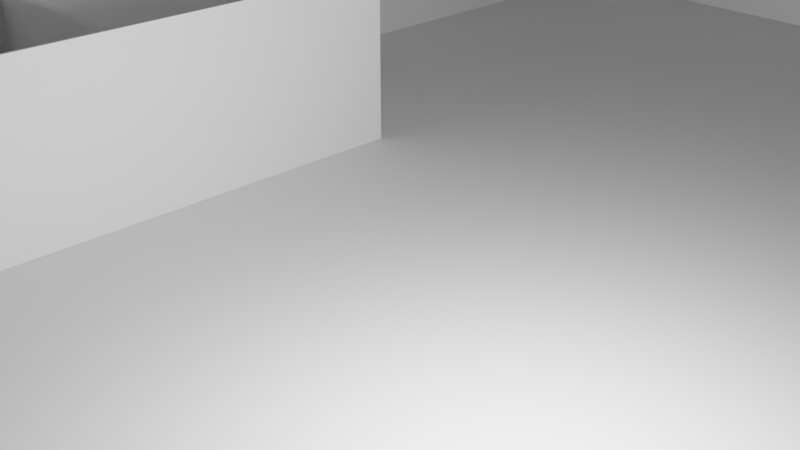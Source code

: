 # Source: mini_home.blend  (saved by Blender 3.4.6; exported with 4.5.12 LTS)
import bpy
from mathutils import Matrix  # noqa: F401  (used for matrix-valued properties, if any)

bpy.ops.wm.read_factory_settings(use_empty=True)
scene = bpy.context.scene
scene.name = 'Scene'

# ---- collections
col_collection = bpy.data.collections.new('Collection'); scene.collection.children.link(col_collection)

# ---- materials (node trees are filled in below, after node groups)
mat_material = bpy.data.materials.new('Material')
mat_material.alpha_threshold = 0.0
mat_material.use_transparent_shadow = False
mat_material.roughness = 0.5
mat_material.line_color = (0.0, 0.0, 0.0, 1.0)

# ---- material node trees
mat_material.use_nodes = True; mat_material.node_tree.nodes.clear()
_N = mat_material.node_tree.nodes; _L = mat_material.node_tree.links
n0 = _N.new('ShaderNodeOutputMaterial'); n0.name = 'Material Output'; n0.location = (300, 300)
n1 = _N.new('ShaderNodeBsdfPrincipled'); n1.name = 'Principled BSDF'; n1.location = (10, 300)
n1.distribution = 'GGX'
n1.subsurface_method = 'RANDOM_WALK_SKIN'
n1.inputs[3].default_value = 1.45
n1.inputs[27].default_value = (0.0, 0.0, 0.0, 1.0)
n1.inputs[28].default_value = 1.0
_L.new(n1.outputs[0], n0.inputs[0])
n0.is_active_output = True

# ---- world
world_world = bpy.data.worlds.new('World'); scene.world = world_world
world_world.use_nodes = True; world_world.node_tree.nodes.clear()
_N = world_world.node_tree.nodes; _L = world_world.node_tree.links
n0 = _N.new('ShaderNodeOutputWorld'); n0.name = 'World Output'; n0.location = (300, 300)
n1 = _N.new('ShaderNodeBackground'); n1.name = 'Background'; n1.location = (10, 300)
n1.inputs[0].default_value = (0.05088, 0.05088, 0.05088, 1.0)
_L.new(n1.outputs[0], n0.inputs[0])
n0.is_active_output = True
world_world.color = (0.05088, 0.05088, 0.05088)
world_world.use_sun_shadow = False
world_world.sun_shadow_jitter_overblur = 0.0

# ---- cameras
cam_camera = bpy.data.cameras.new('Camera')
cam_camera.clip_end = 100.0
cam_camera.ortho_scale = 7.314

# ---- lights
light_light = bpy.data.lights.new('Light', 'POINT')
light_light.transmission_factor = 0.0
light_light.energy = 1000.0
light_light.shadow_soft_size = 0.1
light_light.shadow_maximum_resolution = 0.006
light_light.use_absolute_resolution = True

# ---- meshes
me_cube = bpy.data.meshes.new('Cube')
me_cube.from_pydata([(1.0, 1.0, 1.0), (1.0, 1.0, -1.0), (1.0, -1.0, 1.0), (1.0, -1.0, -1.0), (-1.0, 1.0, 1.0), (-1.0, 1.0, -1.0), (-1.0, -1.0, 1.0), (-1.0, -1.0, -1.0)], [], [(0, 4, 6, 2), (3, 2, 6, 7), (7, 6, 4, 5), (5, 1, 3, 7), (1, 0, 2, 3), (5, 4, 0, 1)])
_uv = me_cube.uv_layers.new(name='UVMap')
_uv.uv.foreach_set('vector', [0.625, 0.5, 0.875, 0.5, 0.875, 0.75, 0.625, 0.75, 0.375, 0.75, 0.625, 0.75, 0.625, 1.0, 0.375, 1.0, 0.375, 0.0, 0.625, 0.0, 0.625, 0.25, 0.375, 0.25, 0.125, 0.5, 0.375, 0.5, 0.375, 0.75, 0.125, 0.75, 0.375, 0.5, 0.625, 0.5, 0.625, 0.75, 0.375, 0.75, 0.375, 0.25, 0.625, 0.25, 0.625, 0.5, 0.375, 0.5])
me_cube.materials.append(mat_material)
me_cube.use_mirror_vertex_groups = False
me_cube.update()
me_cube_001 = bpy.data.meshes.new('Cube.001')
me_cube_001.from_pydata([(0.7507, 1.0, 1.0), (0.7507, 1.0, -1.0), (0.7507, -1.0, 1.0), (0.7507, -1.0, -1.0), (-0.7507, 1.0, 1.0), (-0.7507, 1.0, -1.0), (-0.7507, -1.0, 1.0), (-0.7507, -1.0, -1.0)], [], [(0, 4, 6, 2), (3, 2, 6, 7), (7, 6, 4, 5), (5, 1, 3, 7), (1, 0, 2, 3), (5, 4, 0, 1)])
_uv = me_cube_001.uv_layers.new(name='UVMap')
_uv.uv.foreach_set('vector', [0.625, 0.5, 0.875, 0.5, 0.875, 0.75, 0.625, 0.75, 0.375, 0.75, 0.625, 0.75, 0.625, 1.0, 0.375, 1.0, 0.375, 0.0, 0.625, 0.0, 0.625, 0.25, 0.375, 0.25, 0.125, 0.5, 0.375, 0.5, 0.375, 0.75, 0.125, 0.75, 0.375, 0.5, 0.625, 0.5, 0.625, 0.75, 0.375, 0.75, 0.375, 0.25, 0.625, 0.25, 0.625, 0.5, 0.375, 0.5])
me_cube_001.materials.append(mat_material)
me_cube_001.use_mirror_vertex_groups = False
me_cube_001.update()
me_cube_002 = bpy.data.meshes.new('Cube.002')
me_cube_002.from_pydata([(0.7507, 1.0, 1.0), (0.7507, 1.0, -1.0), (0.7507, -1.0, 1.0), (0.7507, -1.0, -1.0), (-0.7507, 1.0, 1.0), (-0.7507, 1.0, -1.0), (-0.7507, -1.0, 1.0), (-0.7507, -1.0, -1.0)], [], [(0, 4, 6, 2), (3, 2, 6, 7), (7, 6, 4, 5), (5, 1, 3, 7), (1, 0, 2, 3), (5, 4, 0, 1)])
_uv = me_cube_002.uv_layers.new(name='UVMap')
_uv.uv.foreach_set('vector', [0.625, 0.5, 0.875, 0.5, 0.875, 0.75, 0.625, 0.75, 0.375, 0.75, 0.625, 0.75, 0.625, 1.0, 0.375, 1.0, 0.375, 0.0, 0.625, 0.0, 0.625, 0.25, 0.375, 0.25, 0.125, 0.5, 0.375, 0.5, 0.375, 0.75, 0.125, 0.75, 0.375, 0.5, 0.625, 0.5, 0.625, 0.75, 0.375, 0.75, 0.375, 0.25, 0.625, 0.25, 0.625, 0.5, 0.375, 0.5])
me_cube_002.materials.append(mat_material)
me_cube_002.use_mirror_vertex_groups = False
me_cube_002.update()
me_cube_003 = bpy.data.meshes.new('Cube.003')
me_cube_003.from_pydata([(0.6228, 1.028, 30.23), (0.6392, 1.044, 28.23), (0.6186, -0.935, 30.23), (0.6392, -0.9556, 28.23), (-0.6568, 1.028, 30.23), (-0.6732, 1.044, 28.23), (-0.6526, -0.935, 30.23), (-0.6732, -0.9556, 28.23), (-0.6732, 0.5424, 28.23), (-0.6732, 0.0424, 28.23), (-0.6732, -0.4576, 28.23), (0.62, 0.5231, 30.23), (0.6223, 0.02547, 30.23), (0.6186, -0.4782, 30.23), (-0.6526, -0.4782, 30.23), (-0.6563, 0.02547, 30.23), (-0.654, 0.5231, 30.23), (0.6392, -0.4576, 28.23), (0.6392, 0.0424, 28.23), (0.6392, 0.5424, 28.23), (0.6392, -0.9556, 30.23), (-0.6732, -0.9556, 30.23), (0.6223, -0.4407, 30.23), (-0.6563, -0.4407, 30.23), (0.62, 0.06166, 30.23), (0.6392, -0.4576, 30.23), (-0.6732, -0.4576, 30.23), (-0.654, 0.06166, 30.23), (0.6228, 0.5589, 30.23), (0.6392, 0.0424, 30.23), (-0.6732, 0.0424, 30.23), (-0.6568, 0.5589, 30.23), (-0.6732, 0.5424, 30.23), (-0.6732, 1.044, 30.23), (0.6392, 1.044, 30.23), (0.6392, 0.5424, 30.23), (0.6186, -0.935, 27.53), (-0.6526, -0.935, 27.53), (0.6186, -0.4782, 27.53), (-0.6526, -0.4782, 27.53), (0.6223, 0.02547, 27.53), (0.6223, -0.4407, 27.53), (-0.6563, -0.4407, 27.53), (-0.6563, 0.02547, 27.53), (0.62, 0.5231, 27.53), (0.62, 0.06166, 27.53), (-0.654, 0.06166, 27.53), (-0.654, 0.5231, 27.53), (-0.6568, 0.5589, 27.53), (-0.6568, 1.028, 27.53), (0.6228, 1.028, 27.53), (0.6228, 0.5589, 27.53), (0.6392, -0.9556, -51.76), (-0.6732, -0.9556, -51.76), (0.6392, -0.4576, -51.76), (-0.6732, 1.044, -51.76), (0.6392, 1.044, -51.76), (0.6392, 0.5424, -51.76), (0.6392, 0.0424, -51.76), (-0.6732, 0.0424, -51.76), (0.6186, -0.935, -51.76), (-0.6526, -0.935, -51.76), (0.6186, -0.4782, -51.76), (0.6223, 0.02547, -51.76), (0.6223, -0.4407, -51.76), (-0.6563, 0.02547, -51.76), (0.62, 0.5231, -51.76), (0.62, 0.06166, -51.76), (-0.654, 0.06166, -51.76), (-0.6568, 1.028, -51.76), (0.6228, 1.028, -51.76), (0.6228, 0.5589, -51.76), (0.6392, -0.7066, 30.23), (0.6392, 0.7934, 30.23), (0.6392, 0.2924, 30.23), (0.6392, -0.2076, 30.23), (0.6392, -0.4576, -10.76), (0.6392, -0.7066, -51.76), (0.6392, 0.7934, -51.76), (0.6392, 0.2924, -51.76), (0.6392, -0.2076, -51.76), (0.6392, -0.9556, -10.76), (0.6392, 1.044, -10.76), (0.6392, 0.5424, -10.76), (0.6392, 0.0424, -10.76), (0.6392, -0.2076, -10.76), (0.6392, 0.2924, -10.76), (0.6392, 0.7934, -10.76), (0.6392, -0.7066, -10.76), (0.07746, -0.9556, 30.23), (0.07746, -0.9556, -51.76), (0.6392, -0.9556, -31.26), (-0.6732, -0.9556, -10.76), (0.6392, -0.9556, 9.735), (-0.6516, 1.028, 28.79), (-0.6558, -0.935, 28.79), (-0.6544, 0.5231, 28.79), (-0.6521, 0.02547, 28.79), (-0.6558, -0.4782, 28.79), (-0.6521, -0.4407, 28.79), (-0.6544, 0.06166, 28.79), (-0.6352, -0.4576, 30.23), (-0.6516, 0.5589, 28.79), (-0.6352, 0.5424, 30.23), (-0.6352, -0.4576, -51.76), (-0.6352, 0.5424, -51.76), (-0.6558, -0.935, -50.32), (-0.6558, -0.4782, -50.32), (-0.6521, 0.02547, -50.32), (-0.6521, -0.4407, -50.32), (-0.6544, 0.5231, -50.32), (-0.6544, 0.06166, -50.32), (-0.6516, 1.028, -50.32), (-0.6516, 0.5589, -50.32), (-0.6352, -0.4576, -10.76), (-0.6352, 0.5424, -10.76), (0.6652, 0.2924, 30.23), (0.6652, 0.0424, 30.23), (0.6652, 0.0424, -10.76), (0.6652, -0.2076, 30.23), (0.6652, -0.2076, -10.76), (0.6652, 0.2924, -10.76)], [], [(11, 16, 47, 44), (3, 20, 89, 21, 7), (8, 32, 33, 5), (10, 17, 3, 7), (17, 25, 72, 20, 3), (5, 33, 34, 1), (1, 34, 73, 35, 19), (19, 35, 74, 29, 18), (18, 29, 75, 25, 17), (5, 1, 19, 8), (8, 19, 18, 9), (9, 18, 17, 10), (7, 21, 26, 10), (10, 26, 30, 9), (9, 30, 32, 8), (13, 14, 39, 38), (0, 4, 49, 50), (12, 15, 43, 40), (30, 15, 65, 59), (6, 14, 26, 21), (14, 13, 25, 26), (2, 6, 61, 60), (23, 15, 30, 26), (27, 30, 59, 68), (22, 23, 26, 25), (21, 89, 20, 93, 81, 91, 52, 90, 53, 92), (27, 16, 32, 30), (16, 11, 35, 32), (33, 4, 69, 55), (31, 4, 33, 32), (25, 13, 62, 54, 76), (22, 25, 76, 54, 64), (28, 31, 32, 35), (38, 39, 37, 36), (50, 49, 48, 51), (44, 47, 46, 45), (40, 43, 42, 41), (23, 22, 41, 42), (28, 0, 50, 51), (27, 24, 45, 46), (31, 28, 51, 48), (6, 2, 36, 37), (22, 12, 40, 41), (2, 13, 38, 36), (24, 11, 44, 45), (15, 23, 42, 43), (4, 31, 48, 49), (14, 6, 37, 39), (16, 27, 46, 47), (60, 61, 53, 90, 52), (62, 60, 52, 77, 54), (63, 64, 54, 80, 58), (65, 63, 58, 59), (66, 67, 58, 79, 57), (67, 68, 59, 58), (69, 70, 56, 55), (70, 71, 57, 78, 56), (12, 22, 64, 63), (13, 2, 60, 62), (11, 24, 67, 66), (87, 82, 56, 78), (28, 35, 83, 57, 71), (86, 83, 57, 79), (15, 12, 63, 65), (4, 0, 70, 69), (85, 84, 58, 80), (34, 33, 55, 56, 82), (0, 28, 71, 70), (24, 27, 68, 67), (6, 21, 92, 53, 61), (35, 11, 66, 57, 83), (76, 85, 80, 54), (25, 75, 85, 76), (74, 86, 121, 116), (84, 86, 79, 58), (29, 74, 116, 117), (74, 35, 83, 86), (73, 34, 82, 87), (81, 88, 77, 52, 91), (20, 72, 88, 81, 93), (101, 98, 107, 104, 114), (99, 101, 114, 104, 109), (97, 99, 109, 108), (98, 95, 106, 107), (96, 100, 111, 110), (102, 103, 115, 105, 113), (94, 102, 113, 112), (103, 96, 110, 105, 115), (119, 117, 118, 120), (117, 116, 121, 118), (84, 85, 120, 118), (75, 29, 117, 119), (85, 75, 119, 120), (86, 84, 118, 121)])
_uv = me_cube_003.uv_layers.new(name='UVMap')
_uv.uv.foreach_set('vector', [0.6282, 0.5652, 0.8718, 0.5652, 0.8718, 0.5652, 0.6282, 0.5652, 0.375, 0.75, 0.625, 0.75, 0.625, 0.875, 0.625, 1.0, 0.375, 1.0, 0.375, 0.1873, 0.625, 0.1873, 0.625, 0.25, 0.375, 0.25, 0.125, 0.6877, 0.375, 0.6877, 0.375, 0.75, 0.125, 0.75, 0.375, 0.6877, 0.625, 0.6877, 0.625, 0.7189, 0.625, 0.75, 0.375, 0.75, 0.375, 0.25, 0.625, 0.25, 0.625, 0.5, 0.375, 0.5, 0.375, 0.5, 0.625, 0.5, 0.625, 0.5314, 0.625, 0.5627, 0.375, 0.5627, 0.375, 0.5627, 0.625, 0.5627, 0.625, 0.594, 0.625, 0.6252, 0.375, 0.6252, 0.375, 0.6252, 0.625, 0.6252, 0.625, 0.6565, 0.625, 0.6877, 0.375, 0.6877, 0.125, 0.5, 0.375, 0.5, 0.375, 0.5627, 0.125, 0.5627, 0.125, 0.5627, 0.375, 0.5627, 0.375, 0.6252, 0.125, 0.6252, 0.125, 0.6252, 0.375, 0.6252, 0.375, 0.6877, 0.125, 0.6877, 0.375, 0.0, 0.625, 0.0, 0.625, 0.06225, 0.375, 0.06225, 0.375, 0.06225, 0.625, 0.06225, 0.625, 0.1248, 0.375, 0.1248, 0.375, 0.1248, 0.625, 0.1248, 0.625, 0.1873, 0.375, 0.1873, 0.6284, 0.6903, 0.8716, 0.6903, 0.8716, 0.6903, 0.6284, 0.6903, 0.6277, 0.5021, 0.8723, 0.5021, 0.8723, 0.5021, 0.6277, 0.5021, 0.6278, 0.6274, 0.8722, 0.6274, 0.8722, 0.6274, 0.6278, 0.6274, 0.875, 0.6252, 0.8722, 0.6274, 0.8722, 0.6274, 0.875, 0.6252, 0.8716, 0.7474, 0.8716, 0.6903, 0.875, 0.6877, 0.875, 0.75, 0.8716, 0.6903, 0.6284, 0.6903, 0.625, 0.6877, 0.875, 0.6877, 0.6284, 0.7474, 0.8716, 0.7474, 0.8716, 0.7474, 0.6284, 0.7474, 0.8722, 0.6856, 0.8722, 0.6274, 0.875, 0.6252, 0.875, 0.6877, 0.8718, 0.6228, 0.875, 0.6252, 0.875, 0.6252, 0.8718, 0.6228, 0.6278, 0.6856, 0.8722, 0.6856, 0.875, 0.6877, 0.625, 0.6877, 0.625, 1.0, 0.625, 0.875, 0.625, 0.75, 0.625, 0.75, 0.625, 0.75, 0.625, 0.75, 0.625, 0.75, 0.625, 0.875, 0.625, 1.0, 0.625, 1.0, 0.8718, 0.6228, 0.8718, 0.5652, 0.875, 0.5627, 0.875, 0.6252, 0.8718, 0.5652, 0.6282, 0.5652, 0.625, 0.5627, 0.875, 0.5627, 0.875, 0.5, 0.8723, 0.5021, 0.8723, 0.5021, 0.875, 0.5, 0.8723, 0.5607, 0.8723, 0.5021, 0.875, 0.5, 0.875, 0.5627, 0.625, 0.6877, 0.6284, 0.6903, 0.6284, 0.6903, 0.625, 0.6877, 0.625, 0.6877, 0.6278, 0.6856, 0.625, 0.6877, 0.625, 0.6877, 0.625, 0.6877, 0.6278, 0.6856, 0.6277, 0.5607, 0.8723, 0.5607, 0.875, 0.5627, 0.625, 0.5627, 0.6284, 0.6903, 0.8716, 0.6903, 0.8716, 0.7474, 0.6284, 0.7474, 0.6277, 0.5021, 0.8723, 0.5021, 0.8723, 0.5607, 0.6277, 0.5607, 0.6282, 0.5652, 0.8718, 0.5652, 0.8718, 0.6228, 0.6282, 0.6228, 0.6278, 0.6274, 0.8722, 0.6274, 0.8722, 0.6856, 0.6278, 0.6856, 0.8722, 0.6856, 0.6278, 0.6856, 0.6278, 0.6856, 0.8722, 0.6856, 0.6277, 0.5607, 0.6277, 0.5021, 0.6277, 0.5021, 0.6277, 0.5607, 0.8718, 0.6228, 0.6282, 0.6228, 0.6282, 0.6228, 0.8718, 0.6228, 0.8723, 0.5607, 0.6277, 0.5607, 0.6277, 0.5607, 0.8723, 0.5607, 0.8716, 0.7474, 0.6284, 0.7474, 0.6284, 0.7474, 0.8716, 0.7474, 0.6278, 0.6856, 0.6278, 0.6274, 0.6278, 0.6274, 0.6278, 0.6856, 0.6284, 0.7474, 0.6284, 0.6903, 0.6284, 0.6903, 0.6284, 0.7474, 0.6282, 0.6228, 0.6282, 0.5652, 0.6282, 0.5652, 0.6282, 0.6228, 0.8722, 0.6274, 0.8722, 0.6856, 0.8722, 0.6856, 0.8722, 0.6274, 0.8723, 0.5021, 0.8723, 0.5607, 0.8723, 0.5607, 0.8723, 0.5021, 0.8716, 0.6903, 0.8716, 0.7474, 0.8716, 0.7474, 0.8716, 0.6903, 0.8718, 0.5652, 0.8718, 0.6228, 0.8718, 0.6228, 0.8718, 0.5652, 0.6284, 0.7474, 0.8716, 0.7474, 0.875, 0.75, 0.75, 0.75, 0.625, 0.75, 0.6284, 0.6903, 0.6284, 0.7474, 0.625, 0.75, 0.625, 0.7189, 0.625, 0.6877, 0.6278, 0.6274, 0.6278, 0.6856, 0.625, 0.6877, 0.625, 0.6565, 0.625, 0.6252, 0.8722, 0.6274, 0.6278, 0.6274, 0.625, 0.6252, 0.875, 0.6252, 0.6282, 0.5652, 0.6282, 0.6228, 0.625, 0.6252, 0.625, 0.594, 0.625, 0.5627, 0.6282, 0.6228, 0.8718, 0.6228, 0.875, 0.6252, 0.625, 0.6252, 0.8723, 0.5021, 0.6277, 0.5021, 0.625, 0.5, 0.875, 0.5, 0.6277, 0.5021, 0.6277, 0.5607, 0.625, 0.5627, 0.625, 0.5314, 0.625, 0.5, 0.6278, 0.6274, 0.6278, 0.6856, 0.6278, 0.6856, 0.6278, 0.6274, 0.6284, 0.6903, 0.6284, 0.7474, 0.6284, 0.7474, 0.6284, 0.6903, 0.6282, 0.5652, 0.6282, 0.6228, 0.6282, 0.6228, 0.6282, 0.5652, 0.625, 0.5314, 0.625, 0.5, 0.625, 0.5, 0.625, 0.5314, 0.6277, 0.5607, 0.625, 0.5627, 0.625, 0.5627, 0.625, 0.5627, 0.6277, 0.5607, 0.625, 0.594, 0.625, 0.5627, 0.625, 0.5627, 0.625, 0.594, 0.8722, 0.6274, 0.6278, 0.6274, 0.6278, 0.6274, 0.8722, 0.6274, 0.8723, 0.5021, 0.6277, 0.5021, 0.6277, 0.5021, 0.8723, 0.5021, 0.625, 0.6565, 0.625, 0.6252, 0.625, 0.6252, 0.625, 0.6565, 0.625, 0.5, 0.625, 0.25, 0.625, 0.25, 0.625, 0.5, 0.625, 0.5, 0.6277, 0.5021, 0.6277, 0.5607, 0.6277, 0.5607, 0.6277, 0.5021, 0.6282, 0.6228, 0.8718, 0.6228, 0.8718, 0.6228, 0.6282, 0.6228, 0.8716, 0.7474, 0.875, 0.75, 0.875, 0.75, 0.875, 0.75, 0.8716, 0.7474, 0.625, 0.5627, 0.6282, 0.5652, 0.6282, 0.5652, 0.625, 0.5627, 0.625, 0.5627, 0.625, 0.6877, 0.625, 0.6565, 0.625, 0.6565, 0.625, 0.6877, 0.625, 0.6877, 0.625, 0.6565, 0.625, 0.6565, 0.625, 0.6877, 0.625, 0.594, 0.625, 0.594, 0.625, 0.594, 0.625, 0.594, 0.625, 0.6252, 0.625, 0.594, 0.625, 0.594, 0.625, 0.6252, 0.625, 0.6252, 0.625, 0.594, 0.625, 0.594, 0.625, 0.6252, 0.625, 0.594, 0.625, 0.5627, 0.625, 0.5627, 0.625, 0.594, 0.625, 0.5314, 0.625, 0.5, 0.625, 0.5, 0.625, 0.5314, 0.625, 0.75, 0.625, 0.7189, 0.625, 0.7189, 0.625, 0.75, 0.625, 0.75, 0.625, 0.75, 0.625, 0.7189, 0.625, 0.7189, 0.625, 0.75, 0.625, 0.75, 0.625, 0.6877, 0.6284, 0.6903, 0.6284, 0.6903, 0.625, 0.6877, 0.625, 0.6877, 0.6278, 0.6856, 0.625, 0.6877, 0.625, 0.6877, 0.625, 0.6877, 0.6278, 0.6856, 0.6278, 0.6274, 0.6278, 0.6856, 0.6278, 0.6856, 0.6278, 0.6274, 0.6284, 0.6903, 0.6284, 0.7474, 0.6284, 0.7474, 0.6284, 0.6903, 0.6282, 0.5652, 0.6282, 0.6228, 0.6282, 0.6228, 0.6282, 0.5652, 0.6277, 0.5607, 0.625, 0.5627, 0.625, 0.5627, 0.625, 0.5627, 0.6277, 0.5607, 0.6277, 0.5021, 0.6277, 0.5607, 0.6277, 0.5607, 0.6277, 0.5021, 0.625, 0.5627, 0.6282, 0.5652, 0.6282, 0.5652, 0.625, 0.5627, 0.625, 0.5627, 0.625, 0.6565, 0.625, 0.6252, 0.625, 0.6252, 0.625, 0.6565, 0.625, 0.6252, 0.625, 0.594, 0.625, 0.594, 0.625, 0.6252, 0.625, 0.6252, 0.625, 0.6565, 0.625, 0.6565, 0.625, 0.6252, 0.625, 0.6565, 0.625, 0.6252, 0.625, 0.6252, 0.625, 0.6565, 0.625, 0.6565, 0.625, 0.6565, 0.625, 0.6565, 0.625, 0.6565, 0.625, 0.594, 0.625, 0.6252, 0.625, 0.6252, 0.625, 0.594])
me_cube_003.materials.append(mat_material)
me_cube_003.use_mirror_vertex_groups = False
me_cube_003.update()
me_cube_004 = bpy.data.meshes.new('Cube.004')
me_cube_004.from_pydata([(-1.0, -1.0, -1.0), (-0.9788, -0.9788, 1.0), (-1.0, 1.0, -1.0), (-0.9788, 0.9788, 1.0), (1.0, -1.0, -1.0), (0.9788, -0.9788, 1.0), (1.0, 1.0, -1.0), (0.9788, 0.9788, 1.0), (-1.0, -1.0, 1.0), (-1.0, 1.0, 1.0), (1.0, 1.0, 1.0), (1.0, -1.0, 1.0), (-0.9788, -0.9788, 0.9172), (-0.9788, 0.9788, 0.9172), (0.9788, 0.9788, 0.9172), (0.9788, -0.9788, 0.9172), (-1.0, 0.3333, -1.0), (-1.0, -0.3333, -1.0), (-1.0, -0.3333, 1.0), (-1.0, 0.3333, 1.0), (1.0, -0.3333, -1.0), (1.0, 0.3333, -1.0), (1.0, 0.3333, 1.0), (1.0, -0.3333, 1.0), (-0.9788, -0.3263, 1.0), (-0.9788, 0.3263, 1.0), (0.9788, 0.3263, 1.0), (0.9788, -0.3263, 1.0), (-0.9788, -0.3263, 0.9172), (-0.9788, 0.3263, 0.9172), (0.9788, 0.3263, 0.9172), (0.9788, -0.3263, 0.9172), (-1.0, -0.6667, -1.0), (1.0, -0.6667, 1.0), (0.9788, -0.6525, 1.0), (0.9788, -0.6525, 0.9172), (-1.0, -0.6667, 1.0), (1.0, -0.6667, -1.0), (-0.9788, -0.6525, 1.0), (-0.9788, -0.6525, 0.9172), (-0.6427, -0.284, 0.05997), (0.8519, -0.284, 0.05997), (-0.6427, 0.284, 0.05997), (0.8519, 0.284, 0.05997), (0.9159, -0.3053, 0.9172), (0.8519, -0.284, 0.8256), (0.9082, -0.3027, 0.9165), (0.9006, -0.3002, 0.9145), (0.8932, -0.2977, 0.9112), (0.8862, -0.2954, 0.9067), (0.8795, -0.2932, 0.901), (0.8735, -0.2912, 0.8942), (0.868, -0.2893, 0.8863), (0.8633, -0.2878, 0.8776), (0.8593, -0.2864, 0.8682), (0.8561, -0.2854, 0.8581), (0.8538, -0.2846, 0.8475), (0.8524, -0.2841, 0.8366), (0.8519, 0.284, 0.8256), (0.9159, 0.3053, 0.9172), (0.8524, 0.2841, 0.8366), (0.8538, 0.2846, 0.8475), (0.8561, 0.2854, 0.8581), (0.8593, 0.2864, 0.8682), (0.8633, 0.2878, 0.8776), (0.868, 0.2893, 0.8863), (0.8735, 0.2912, 0.8942), (0.8795, 0.2932, 0.901), (0.8862, 0.2954, 0.9067), (0.8932, 0.2977, 0.9112), (0.9006, 0.3002, 0.9145), (0.9082, 0.3027, 0.9165), (-0.7632, 0.2991, 0.9172), (-0.6427, 0.284, 0.8256), (-0.7487, 0.2973, 0.9165), (-0.7344, 0.2955, 0.9145), (-0.7205, 0.2938, 0.9112), (-0.7072, 0.2921, 0.9067), (-0.6947, 0.2905, 0.901), (-0.6833, 0.2891, 0.8942), (-0.673, 0.2878, 0.8863), (-0.664, 0.2867, 0.8776), (-0.6565, 0.2857, 0.8682), (-0.6505, 0.285, 0.8581), (-0.6462, 0.2844, 0.8475), (-0.6436, 0.2841, 0.8366), (-0.6427, -0.284, 0.8256), (-0.7632, -0.2991, 0.9172), (-0.6436, -0.2841, 0.8366), (-0.6462, -0.2844, 0.8475), (-0.6505, -0.285, 0.8581), (-0.6565, -0.2857, 0.8682), (-0.664, -0.2867, 0.8776), (-0.673, -0.2878, 0.8863), (-0.6833, -0.2891, 0.8942), (-0.6947, -0.2905, 0.901), (-0.7072, -0.2921, 0.9067), (-0.7205, -0.2938, 0.9112), (-0.7344, -0.2955, 0.9145), (-0.7487, -0.2973, 0.9165), (-0.9944, -0.9332, 1.989), (-0.1062, -0.9332, 1.989), (-0.9944, -0.3419, 1.989), (-0.1062, -0.3419, 1.989), (-0.9944, -0.3419, 1.916), (-0.9944, -0.9332, 1.916), (-0.1062, -0.9332, 1.916), (-0.1062, -0.3419, 1.916), (-0.9795, -0.3457, 0.6251), (-0.09132, -0.3457, 0.6251), (-0.9795, -0.3457, 3.229), (-0.09132, -0.3457, 3.229), (-0.9795, -0.3292, 3.229), (-0.9795, -0.3292, 0.6251), (-0.09132, -0.3292, 0.6251), (-0.09132, -0.3292, 3.229), (-0.9795, -0.9348, 0.6251), (-0.09132, -0.9348, 0.6251), (-0.9795, -0.9348, 3.229), (-0.09132, -0.9348, 3.229), (-0.9795, -0.9183, 3.229), (-0.9795, -0.9183, 0.6251), (-0.09132, -0.9183, 0.6251), (-0.09132, -0.9183, 3.229), (-0.9944, -0.9332, 3.233), (-0.1062, -0.9332, 3.233), (-0.9944, -0.3419, 3.233), (-0.1062, -0.3419, 3.233), (-0.9944, -0.3419, 3.161), (-0.9944, -0.9332, 3.161), (-0.1062, -0.9332, 3.161), (-0.1062, -0.3419, 3.161)], [], [(16, 19, 9, 2), (2, 9, 10, 6), (37, 33, 11, 4), (4, 11, 8, 0), (32, 37, 4, 0), (1, 5, 15, 12), (25, 3, 9, 19), (3, 7, 10, 9), (34, 5, 11, 33), (5, 1, 8, 11), (7, 3, 13, 14), (26, 7, 14, 30), (38, 1, 12, 39), (3, 25, 29, 13), (25, 24, 28, 29), (34, 27, 31, 35), (27, 26, 30, 31), (14, 13, 29, 30), (30, 29, 72, 59), (7, 26, 22, 10), (26, 27, 23, 22), (38, 24, 18, 36), (24, 25, 19, 18), (2, 6, 21, 16), (16, 21, 20, 17), (6, 10, 22, 21), (21, 22, 23, 20), (32, 36, 18, 17), (17, 18, 19, 16), (0, 8, 36, 32), (1, 38, 36, 8), (5, 34, 35, 15), (24, 38, 39, 28), (27, 34, 33, 23), (17, 20, 37, 32), (20, 23, 33, 37), (45, 58, 43, 41), (58, 73, 42, 43), (73, 86, 40, 42), (86, 45, 41, 40), (35, 31, 28, 39, 12, 15), (43, 42, 40, 41), (31, 30, 59, 44), (29, 28, 87, 72), (87, 44, 46, 99), (99, 46, 47, 98), (98, 47, 48, 97), (97, 48, 49, 96), (96, 49, 50, 95), (95, 50, 51, 94), (94, 51, 52, 93), (93, 52, 53, 92), (92, 53, 54, 91), (91, 54, 55, 90), (90, 55, 56, 89), (89, 56, 57, 88), (88, 57, 45, 86), (73, 58, 60, 85), (85, 60, 61, 84), (84, 61, 62, 83), (83, 62, 63, 82), (82, 63, 64, 81), (81, 64, 65, 80), (80, 65, 66, 79), (79, 66, 67, 78), (78, 67, 68, 77), (77, 68, 69, 76), (76, 69, 70, 75), (75, 70, 71, 74), (74, 71, 59, 72), (58, 45, 57, 60), (60, 57, 56, 61), (61, 56, 55, 62), (62, 55, 54, 63), (63, 54, 53, 64), (64, 53, 52, 65), (65, 52, 51, 66), (66, 51, 50, 67), (67, 50, 49, 68), (68, 49, 48, 69), (69, 48, 47, 70), (70, 47, 46, 71), (71, 46, 44, 59), (86, 73, 85, 88), (88, 85, 84, 89), (89, 84, 83, 90), (90, 83, 82, 91), (91, 82, 81, 92), (92, 81, 80, 93), (93, 80, 79, 94), (94, 79, 78, 95), (95, 78, 77, 96), (96, 77, 76, 97), (97, 76, 75, 98), (98, 75, 74, 99), (99, 74, 72, 87), (28, 31, 44, 87), (100, 102, 103, 101), (105, 106, 107, 104), (103, 102, 104, 107), (100, 101, 106, 105), (101, 103, 107, 106), (102, 100, 105, 104), (108, 110, 111, 109), (113, 114, 115, 112), (111, 110, 112, 115), (108, 109, 114, 113), (109, 111, 115, 114), (110, 108, 113, 112), (116, 118, 119, 117), (121, 122, 123, 120), (119, 118, 120, 123), (116, 117, 122, 121), (117, 119, 123, 122), (118, 116, 121, 120), (124, 126, 127, 125), (129, 130, 131, 128), (125, 127, 131, 130), (126, 124, 129, 128)])
_uv = me_cube_004.uv_layers.new(name='UVMap')
_uv.uv.foreach_set('vector', [0.375, 0.1667, 0.625, 0.1667, 0.625, 0.25, 0.375, 0.25, 0.375, 0.25, 0.625, 0.25, 0.625, 0.5, 0.375, 0.5, 0.375, 0.7083, 0.625, 0.7083, 0.625, 0.75, 0.375, 0.75, 0.375, 0.75, 0.625, 0.75, 0.625, 1.0, 0.375, 1.0, 0.125, 0.7083, 0.375, 0.7083, 0.375, 0.75, 0.125, 0.75, 0.8724, 0.7474, 0.6276, 0.7474, 0.6276, 0.7474, 0.8724, 0.7474, 0.8724, 0.5842, 0.8724, 0.5026, 0.875, 0.5, 0.875, 0.5833, 0.8724, 0.5026, 0.6276, 0.5026, 0.625, 0.5, 0.875, 0.5, 0.6276, 0.7066, 0.6276, 0.7474, 0.625, 0.75, 0.625, 0.7083, 0.6276, 0.7474, 0.8724, 0.7474, 0.875, 0.75, 0.625, 0.75, 0.6276, 0.5026, 0.8724, 0.5026, 0.8724, 0.5026, 0.6276, 0.5026, 0.6276, 0.5842, 0.6276, 0.5026, 0.6276, 0.5026, 0.6276, 0.5842, 0.8724, 0.7066, 0.8724, 0.7474, 0.8724, 0.7474, 0.8724, 0.7066, 0.8724, 0.5026, 0.8724, 0.5842, 0.8724, 0.5842, 0.8724, 0.5026, 0.8724, 0.5842, 0.8724, 0.6658, 0.8724, 0.6658, 0.8724, 0.5842, 0.6276, 0.7066, 0.6276, 0.6658, 0.6276, 0.6658, 0.6276, 0.7066, 0.6276, 0.6658, 0.6276, 0.5842, 0.6276, 0.5842, 0.6276, 0.6658, 0.6276, 0.5026, 0.8724, 0.5026, 0.8724, 0.5842, 0.6276, 0.5842, 0.6276, 0.5842, 0.8724, 0.5842, 0.8724, 0.5842, 0.6276, 0.5842, 0.6276, 0.5026, 0.6276, 0.5842, 0.625, 0.5833, 0.625, 0.5, 0.6276, 0.5842, 0.6276, 0.6658, 0.625, 0.6667, 0.625, 0.5833, 0.8724, 0.7066, 0.8724, 0.6658, 0.875, 0.6667, 0.875, 0.7083, 0.8724, 0.6658, 0.8724, 0.5842, 0.875, 0.5833, 0.875, 0.6667, 0.125, 0.5, 0.375, 0.5, 0.375, 0.5833, 0.125, 0.5833, 0.125, 0.5833, 0.375, 0.5833, 0.375, 0.6667, 0.125, 0.6667, 0.375, 0.5, 0.625, 0.5, 0.625, 0.5833, 0.375, 0.5833, 0.375, 0.5833, 0.625, 0.5833, 0.625, 0.6667, 0.375, 0.6667, 0.375, 0.04167, 0.625, 0.04167, 0.625, 0.08333, 0.375, 0.08333, 0.375, 0.08333, 0.625, 0.08333, 0.625, 0.1667, 0.375, 0.1667, 0.375, 0.0, 0.625, 0.0, 0.625, 0.04167, 0.375, 0.04167, 0.8724, 0.7474, 0.8724, 0.7066, 0.875, 0.7083, 0.875, 0.75, 0.6276, 0.7474, 0.6276, 0.7066, 0.6276, 0.7066, 0.6276, 0.7474, 0.8724, 0.6658, 0.8724, 0.7066, 0.8724, 0.7066, 0.8724, 0.6658, 0.6276, 0.6658, 0.6276, 0.7066, 0.625, 0.7083, 0.625, 0.6667, 0.125, 0.6667, 0.375, 0.6667, 0.375, 0.7083, 0.125, 0.7083, 0.375, 0.6667, 0.625, 0.6667, 0.625, 0.7083, 0.375, 0.7083, 0.6276, 0.6658, 0.6276, 0.5842, 0.6276, 0.5842, 0.6276, 0.6658, 0.6276, 0.5842, 0.8724, 0.5842, 0.8724, 0.5842, 0.6276, 0.5842, 0.8724, 0.5842, 0.8724, 0.6658, 0.8724, 0.6658, 0.8724, 0.5842, 0.8724, 0.6658, 0.6276, 0.6658, 0.6276, 0.6658, 0.8724, 0.6658, 0.6276, 0.7066, 0.6276, 0.6658, 0.8724, 0.6658, 0.8724, 0.7066, 0.8724, 0.7474, 0.6276, 0.7474, 0.6276, 0.5842, 0.8724, 0.5842, 0.8724, 0.6658, 0.6276, 0.6658, 0.6276, 0.6658, 0.6276, 0.5842, 0.6276, 0.5842, 0.6276, 0.6658, 0.8724, 0.5842, 0.8724, 0.6658, 0.8724, 0.6658, 0.8724, 0.5842, 0.8724, 0.6658, 0.6276, 0.6658, 0.6276, 0.6658, 0.8724, 0.6658, 0.8724, 0.6658, 0.6276, 0.6658, 0.6276, 0.6658, 0.8724, 0.6658, 0.8724, 0.6658, 0.6276, 0.6658, 0.6276, 0.6658, 0.8724, 0.6658, 0.8724, 0.6658, 0.6276, 0.6658, 0.6276, 0.6658, 0.8724, 0.6658, 0.8724, 0.6658, 0.6276, 0.6658, 0.6276, 0.6658, 0.8724, 0.6658, 0.8724, 0.6658, 0.6276, 0.6658, 0.6276, 0.6658, 0.8724, 0.6658, 0.8724, 0.6658, 0.6276, 0.6658, 0.6263, 0.6662, 0.8748, 0.6661, 0.8748, 0.6661, 0.6263, 0.6662, 0.6267, 0.6661, 0.8741, 0.666, 0.8741, 0.666, 0.6267, 0.6661, 0.627, 0.666, 0.8735, 0.6659, 0.8735, 0.6659, 0.627, 0.666, 0.6273, 0.6659, 0.873, 0.6659, 0.873, 0.6659, 0.6273, 0.6659, 0.6275, 0.6658, 0.8726, 0.6658, 0.8726, 0.6658, 0.6275, 0.6658, 0.6276, 0.6658, 0.8724, 0.6658, 0.8724, 0.6658, 0.6276, 0.6658, 0.6276, 0.6658, 0.8724, 0.6658, 0.8724, 0.5842, 0.6276, 0.5842, 0.6276, 0.5842, 0.8724, 0.5842, 0.8724, 0.5842, 0.6276, 0.5842, 0.6275, 0.5842, 0.8726, 0.5842, 0.8726, 0.5842, 0.6275, 0.5842, 0.6273, 0.5841, 0.873, 0.5841, 0.873, 0.5841, 0.6273, 0.5841, 0.627, 0.584, 0.8735, 0.5841, 0.8735, 0.5841, 0.627, 0.584, 0.6267, 0.5839, 0.8741, 0.584, 0.8741, 0.584, 0.6267, 0.5839, 0.6263, 0.5838, 0.8748, 0.5839, 0.8748, 0.5839, 0.6263, 0.5838, 0.6276, 0.5842, 0.8724, 0.5842, 0.8724, 0.5842, 0.6276, 0.5842, 0.6276, 0.5842, 0.8724, 0.5842, 0.8724, 0.5842, 0.6276, 0.5842, 0.6276, 0.5842, 0.8724, 0.5842, 0.8724, 0.5842, 0.6276, 0.5842, 0.6276, 0.5842, 0.8724, 0.5842, 0.8724, 0.5842, 0.6276, 0.5842, 0.6276, 0.5842, 0.8724, 0.5842, 0.8724, 0.5842, 0.6276, 0.5842, 0.6276, 0.5842, 0.8724, 0.5842, 0.8724, 0.5842, 0.6276, 0.5842, 0.6276, 0.5842, 0.8724, 0.5842, 0.6276, 0.5842, 0.6276, 0.6658, 0.6276, 0.6658, 0.6276, 0.5842, 0.6276, 0.5842, 0.6276, 0.6658, 0.6275, 0.6658, 0.6275, 0.5842, 0.6275, 0.5842, 0.6275, 0.6658, 0.6273, 0.6659, 0.6273, 0.5841, 0.6273, 0.5841, 0.6273, 0.6659, 0.627, 0.666, 0.627, 0.584, 0.627, 0.584, 0.627, 0.666, 0.6267, 0.6661, 0.6267, 0.5839, 0.6267, 0.5839, 0.6267, 0.6661, 0.6263, 0.6662, 0.6263, 0.5838, 0.6263, 0.5838, 0.6263, 0.6662, 0.6276, 0.6658, 0.6276, 0.5842, 0.6276, 0.5842, 0.6276, 0.6658, 0.6276, 0.6658, 0.6276, 0.5842, 0.6276, 0.5842, 0.6276, 0.6658, 0.6276, 0.6658, 0.6276, 0.5842, 0.6276, 0.5842, 0.6276, 0.6658, 0.6276, 0.6658, 0.6276, 0.5842, 0.6276, 0.5842, 0.6276, 0.6658, 0.6276, 0.6658, 0.6276, 0.5842, 0.6276, 0.5842, 0.6276, 0.6658, 0.6276, 0.6658, 0.6276, 0.5842, 0.6276, 0.5842, 0.6276, 0.6658, 0.6276, 0.6658, 0.6276, 0.5842, 0.8724, 0.6658, 0.8724, 0.5842, 0.8724, 0.5842, 0.8724, 0.6658, 0.8724, 0.6658, 0.8724, 0.5842, 0.8726, 0.5842, 0.8726, 0.6658, 0.8726, 0.6658, 0.8726, 0.5842, 0.873, 0.5841, 0.873, 0.6659, 0.873, 0.6659, 0.873, 0.5841, 0.8735, 0.5841, 0.8735, 0.6659, 0.8735, 0.6659, 0.8735, 0.5841, 0.8741, 0.584, 0.8741, 0.666, 0.8741, 0.666, 0.8741, 0.584, 0.8748, 0.5839, 0.8748, 0.6661, 0.8748, 0.6661, 0.8748, 0.5839, 0.8724, 0.5842, 0.8724, 0.6658, 0.8724, 0.6658, 0.8724, 0.5842, 0.8724, 0.5842, 0.8724, 0.6658, 0.8724, 0.6658, 0.8724, 0.5842, 0.8724, 0.5842, 0.8724, 0.6658, 0.8724, 0.6658, 0.8724, 0.5842, 0.8724, 0.5842, 0.8724, 0.6658, 0.8724, 0.6658, 0.8724, 0.5842, 0.8724, 0.5842, 0.8724, 0.6658, 0.8724, 0.6658, 0.8724, 0.5842, 0.8724, 0.5842, 0.8724, 0.6658, 0.8724, 0.6658, 0.8724, 0.5842, 0.8724, 0.5842, 0.8724, 0.6658, 0.8724, 0.6658, 0.6276, 0.6658, 0.6276, 0.6658, 0.8724, 0.6658, 0.0, 0.0, 0.0, 1.0, 1.0, 1.0, 1.0, 0.0, 0.0, 0.0, 1.0, 0.0, 1.0, 1.0, 0.0, 1.0, 1.0, 1.0, 0.0, 1.0, 0.0, 1.0, 1.0, 1.0, 0.0, 0.0, 1.0, 0.0, 1.0, 0.0, 0.0, 0.0, 1.0, 0.0, 1.0, 1.0, 1.0, 1.0, 1.0, 0.0, 0.0, 1.0, 0.0, 0.0, 0.0, 0.0, 0.0, 1.0, 0.0, 0.0, 0.0, 1.0, 1.0, 1.0, 1.0, 0.0, 0.0, 0.0, 1.0, 0.0, 1.0, 1.0, 0.0, 1.0, 1.0, 1.0, 0.0, 1.0, 0.0, 1.0, 1.0, 1.0, 0.0, 0.0, 1.0, 0.0, 1.0, 0.0, 0.0, 0.0, 1.0, 0.0, 1.0, 1.0, 1.0, 1.0, 1.0, 0.0, 0.0, 1.0, 0.0, 0.0, 0.0, 0.0, 0.0, 1.0, 0.0, 0.0, 0.0, 1.0, 1.0, 1.0, 1.0, 0.0, 0.0, 0.0, 1.0, 0.0, 1.0, 1.0, 0.0, 1.0, 1.0, 1.0, 0.0, 1.0, 0.0, 1.0, 1.0, 1.0, 0.0, 0.0, 1.0, 0.0, 1.0, 0.0, 0.0, 0.0, 1.0, 0.0, 1.0, 1.0, 1.0, 1.0, 1.0, 0.0, 0.0, 1.0, 0.0, 0.0, 0.0, 0.0, 0.0, 1.0, 0.0, 0.0, 0.0, 1.0, 1.0, 1.0, 1.0, 0.0, 0.0, 0.0, 1.0, 0.0, 1.0, 1.0, 0.0, 1.0, 1.0, 0.0, 1.0, 1.0, 1.0, 1.0, 1.0, 0.0, 0.0, 1.0, 0.0, 0.0, 0.0, 0.0, 0.0, 1.0])
me_cube_004.update()

# ---- objects
ob_cube = bpy.data.objects.new('Cube', me_cube)
ob_light = bpy.data.objects.new('Light', light_light)
ob_camera = bpy.data.objects.new('Camera', cam_camera)
ob_cube_001 = bpy.data.objects.new('Cube.001', me_cube_001)
ob_cube_002 = bpy.data.objects.new('Cube.002', me_cube_002)
ob_cube_003 = bpy.data.objects.new('Cube.003', me_cube_003)
ob_cube_004 = bpy.data.objects.new('Cube.004', me_cube_004)

# ---- transforms, parenting, visibility, modifiers, constraints
ob_cube.location = (0.0, 0.0, 0.0)
ob_cube.scale = (4.798, 9.124, 0.1121)
ob_cube.lock_rotations_4d = False
ob_cube.empty_display_type = 'ARROWS'
ob_cube.lineart.crease_threshold = 0.0
ob_light.location = (3.864, -2.466, 2.443)
ob_light.rotation_euler = (0.6503, 0.05522, 1.866)
ob_light.scale = (0.2978, 0.9798, 0.9759)
ob_light.lock_rotations_4d = False
ob_light.empty_display_type = 'ARROWS'
ob_light.color = (0.0, 0.0, 0.0, 0.0)
ob_light.lineart.crease_threshold = 0.0
ob_camera.location = (7.359, -6.926, 4.958)
ob_camera.rotation_euler = (1.109, 0.0, 0.8149)
ob_camera.lock_rotations_4d = False
ob_camera.empty_display_type = 'ARROWS'
ob_camera.color = (0.0, 0.0, 0.0, 0.0)
ob_camera.display_type = 'WIRE'
ob_camera.lineart.crease_threshold = 0.0
ob_cube_001.location = (-4.686, -0.001193, 3.714)
ob_cube_001.rotation_euler = (-0.0, 1.571, 0.0)
ob_cube_001.scale = (4.798, 9.124, 0.1121)
ob_cube_001.lock_rotations_4d = False
ob_cube_001.empty_display_type = 'ARROWS'
ob_cube_001.lineart.crease_threshold = 0.0
ob_cube_002.location = (0.005449, 9.01, 3.714)
ob_cube_002.rotation_euler = (-1.571, 1.571, 0.0)
ob_cube_002.scale = (4.798, 4.79, 0.1121)
ob_cube_002.lock_rotations_4d = False
ob_cube_002.empty_display_type = 'ARROWS'
ob_cube_002.lineart.crease_threshold = 0.0
ob_cube_003.location = (-3.473, -3.428, 5.53)
ob_cube_003.rotation_euler = (-0.0, 1.571, 0.0)
ob_cube_003.scale = (1.931, 3.809, 0.02227)
ob_cube_003.lock_rotations_4d = False
ob_cube_003.empty_display_type = 'ARROWS'
ob_cube_003.lineart.crease_threshold = 0.0
ob_cube_004.location = (-3.076, -3.259, 1.068)
ob_cube_004.scale = (1.551, 4.404, 1.0)

# ---- collection membership
col_collection.objects.link(ob_cube)
col_collection.objects.link(ob_light)
col_collection.objects.link(ob_camera)
col_collection.objects.link(ob_cube_001)
col_collection.objects.link(ob_cube_002)
col_collection.objects.link(ob_cube_003)
col_collection.objects.link(ob_cube_004)

# ---- scene / render settings (as saved in the file)
scene.camera = ob_camera
scene.frame_start = 1; scene.frame_end = 250; scene.frame_set(51)
scene.render.engine = 'BLENDER_EEVEE_NEXT'
scene.cycles.sampling_pattern = 'TABULATED_SOBOL'
scene.cycles.use_light_tree = False
scene.view_settings.view_transform = 'Filmic'
bpy.context.view_layer.update()

